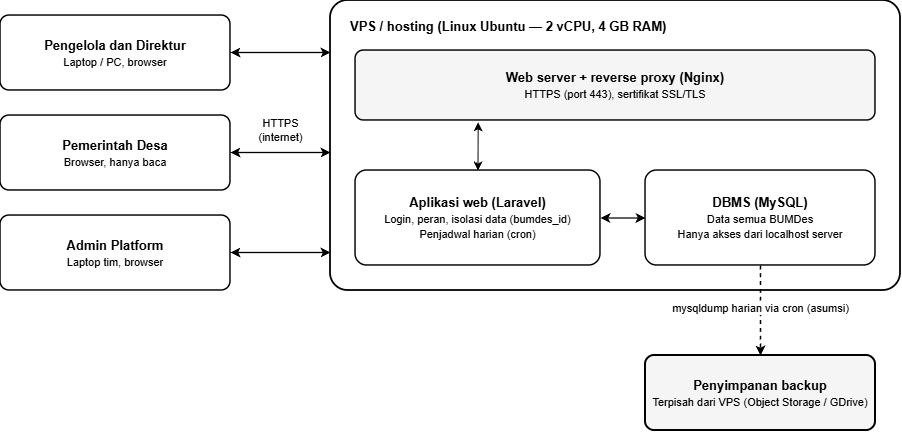

The diagram above was exported from draw.io. Its source (the exported page's mxGraphModel, read from the mxfile embedded in the PNG):
<mxGraphModel dx="1548" dy="902" grid="1" gridSize="10" guides="1" tooltips="1" connect="1" arrows="1" fold="1" page="1" pageScale="1" pageWidth="850" pageHeight="1100" math="0" shadow="0">
  <root>
    <mxCell id="0" />
    <mxCell id="1" parent="0" />
    <mxCell id="client_1" parent="1" style="rounded=1;whiteSpace=wrap;html=1;arcSize=12;fillColor=#ffffff;strokeColor=#000000;strokeWidth=1.5;fontSize=13;fontColor=#000000;" value="&lt;b&gt;Pengelola dan Direktur&lt;/b&gt;&lt;br&gt;&lt;font style=&quot;font-size: 11px;&quot;&gt;Laptop / PC, browser&lt;/font&gt;" vertex="1">
      <mxGeometry height="75" width="230" x="30" y="80" as="geometry" />
    </mxCell>
    <mxCell id="client_2" parent="1" style="rounded=1;whiteSpace=wrap;html=1;arcSize=12;fillColor=#ffffff;strokeColor=#000000;strokeWidth=1.5;fontSize=13;fontColor=#000000;" value="&lt;b&gt;Pemerintah Desa&lt;/b&gt;&lt;br&gt;&lt;font style=&quot;font-size: 11px;&quot;&gt;Browser, hanya baca&lt;/font&gt;" vertex="1">
      <mxGeometry height="75" width="230" x="30" y="180" as="geometry" />
    </mxCell>
    <mxCell id="client_3" parent="1" style="rounded=1;whiteSpace=wrap;html=1;arcSize=12;fillColor=#ffffff;strokeColor=#000000;strokeWidth=1.5;fontSize=13;fontColor=#000000;" value="&lt;b&gt;Admin Platform&lt;/b&gt;&lt;br&gt;&lt;font style=&quot;font-size: 11px;&quot;&gt;Laptop tim, browser&lt;/font&gt;" vertex="1">
      <mxGeometry height="75" width="230" x="30" y="280" as="geometry" />
    </mxCell>
    <mxCell id="vps_container" parent="1" style="rounded=1;whiteSpace=wrap;html=1;arcSize=6;verticalAlign=top;align=left;spacingLeft=18;spacingTop=12;fillColor=#ffffff;strokeColor=#000000;strokeWidth=1.8;fontSize=13;fontColor=#000000;" value="&lt;b&gt;VPS / hosting (Linux Ubuntu — 2 vCPU, 4 GB RAM)&lt;/b&gt;" vertex="1">
      <mxGeometry height="290" width="570" x="360" y="65" as="geometry" />
    </mxCell>
    <mxCell id="web_server" parent="1" style="rounded=1;whiteSpace=wrap;html=1;arcSize=12;fillColor=#f5f5f5;strokeColor=#000000;strokeWidth=1.5;fontSize=13;fontColor=#000000;" value="&lt;b&gt;Web server + reverse proxy (Nginx)&lt;/b&gt;&lt;br&gt;&lt;font style=&quot;font-size: 11px;&quot;&gt;HTTPS (port 443), sertifikat SSL/TLS&lt;/font&gt;" vertex="1">
      <mxGeometry height="70" width="520" x="385" y="115" as="geometry" />
    </mxCell>
    <mxCell id="hAOZycqlL8vBRaTZOaCB-1" edge="1" parent="1" source="app_web" style="rounded=0;orthogonalLoop=1;jettySize=auto;html=1;exitX=0.5;exitY=0;exitDx=0;exitDy=0;entryX=0.236;entryY=1.025;entryDx=0;entryDy=0;defaultLabelBackgroundColor=page;labelPadding=0 4;startArrow=classic;startFill=1;entryPerimeter=0;" target="web_server">
      <mxGeometry relative="1" as="geometry" />
    </mxCell>
    <mxCell id="app_web" parent="1" style="rounded=1;whiteSpace=wrap;html=1;arcSize=12;fillColor=#ffffff;strokeColor=#000000;strokeWidth=1.5;fontSize=13;fontColor=#000000;" value="&lt;b&gt;Aplikasi web (Laravel)&lt;/b&gt;&lt;br&gt;&lt;font style=&quot;font-size: 11px;&quot;&gt;Login, peran, isolasi data (bumdes_id)&lt;br&gt;Penjadwal harian (cron)&lt;/font&gt;" vertex="1">
      <mxGeometry height="95" width="245" x="385" y="235" as="geometry" />
    </mxCell>
    <mxCell id="dbms_box" parent="1" style="rounded=1;whiteSpace=wrap;html=1;arcSize=12;fillColor=#ffffff;strokeColor=#000000;strokeWidth=1.5;fontSize=13;fontColor=#000000;" value="&lt;b&gt;DBMS (MySQL)&lt;/b&gt;&lt;br&gt;&lt;font style=&quot;font-size: 11px;&quot;&gt;Data semua BUMDes&lt;br&gt;Hanya akses dari localhost server&lt;/font&gt;" vertex="1">
      <mxGeometry height="95" width="230" x="675" y="235" as="geometry" />
    </mxCell>
    <mxCell id="backup_box" parent="1" style="rounded=1;whiteSpace=wrap;html=1;arcSize=12;fillColor=#f5f5f5;strokeColor=#000000;strokeWidth=2;fontSize=13;fontColor=#000000;" value="&lt;b&gt;Penyimpanan backup&lt;/b&gt;&lt;br&gt;&lt;font style=&quot;font-size: 11px;&quot;&gt;Terpisah dari VPS (Object Storage / GDrive)&lt;/font&gt;" vertex="1">
      <mxGeometry height="75" width="230" x="675" y="420" as="geometry" />
    </mxCell>
    <mxCell id="edge_c1" edge="1" parent="1" style="endArrow=classic;startArrow=classic;html=1;strokeColor=#000000;strokeWidth=1.3;" value="">
      <mxGeometry relative="1" as="geometry">
        <mxPoint x="260" y="117" as="sourcePoint" />
        <mxPoint x="360" y="117" as="targetPoint" />
      </mxGeometry>
    </mxCell>
    <mxCell id="edge_c2" edge="1" parent="1" style="endArrow=classic;startArrow=classic;html=1;strokeColor=#000000;strokeWidth=1.3;fontSize=11;fontColor=#000000;labelBackgroundColor=#ffffff;" value="HTTPS&lt;br&gt;(internet)">
      <mxGeometry relative="1" y="22" as="geometry">
        <mxPoint as="offset" />
        <mxPoint x="260" y="217" as="sourcePoint" />
        <mxPoint x="360" y="217" as="targetPoint" />
      </mxGeometry>
    </mxCell>
    <mxCell id="edge_c3" edge="1" parent="1" style="endArrow=classic;startArrow=classic;html=1;strokeColor=#000000;strokeWidth=1.3;" value="">
      <mxGeometry relative="1" as="geometry">
        <mxPoint x="260" y="317" as="sourcePoint" />
        <mxPoint x="360" y="317" as="targetPoint" />
      </mxGeometry>
    </mxCell>
    <mxCell id="edge_app_db" edge="1" parent="1" source="app_web" style="endArrow=classic;startArrow=classic;html=1;strokeColor=#000000;strokeWidth=1.3;" target="dbms_box" value="">
      <mxGeometry relative="1" as="geometry" />
    </mxCell>
    <mxCell id="edge_backup" edge="1" parent="1" source="dbms_box" style="endArrow=classic;html=1;dashed=1;strokeColor=#000000;strokeWidth=1.3;fontSize=11;fontColor=#000000;labelBackgroundColor=#ffffff;" target="backup_box" value="mysqldump harian via cron (asumsi)">
      <mxGeometry relative="1" x="-0.05" as="geometry">
        <mxPoint as="offset" />
      </mxGeometry>
    </mxCell>
  </root>
</mxGraphModel>